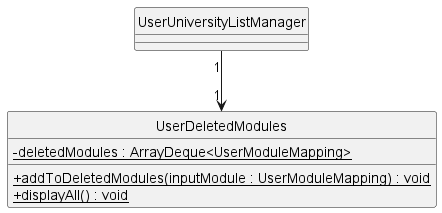

The diagram above was rendered by PlantUML. Its source (embedded in the PNG):
@startuml
'https://plantuml.com/class-diagram
hide circle
skinparam classAttributeIconSize 0

class UserDeletedModules {
    {static} - deletedModules : ArrayDeque<UserModuleMapping>

    {static} + addToDeletedModules(inputModule : UserModuleMapping) : void
    {static} + displayAll() : void
}

UserUniversityListManager "1" --> "1" UserDeletedModules
@enduml